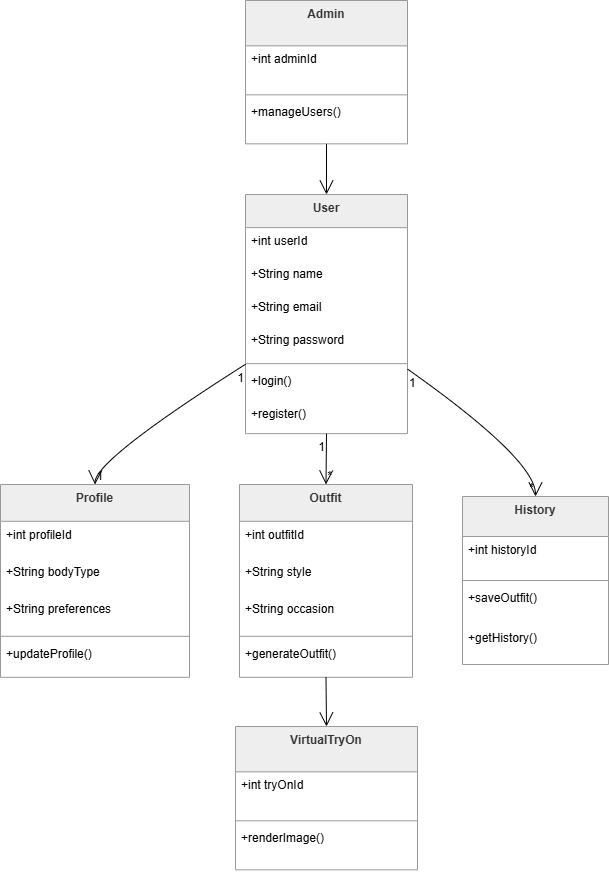

The diagram above was exported from draw.io. Its source (the exported page's mxGraphModel, read from the mxfile embedded in the PNG):
<mxGraphModel dx="2020" dy="1061" grid="1" gridSize="10" guides="1" tooltips="1" connect="1" arrows="1" fold="1" page="1" pageScale="1" pageWidth="827" pageHeight="1169" math="0" shadow="0">
  <root>
    <mxCell id="0" />
    <mxCell id="1" parent="0" />
    <mxCell id="X9J3Man9Fx9trxoSLeSL-1" parent="1" style="swimlane;fontStyle=1;align=center;verticalAlign=top;childLayout=stackLayout;horizontal=1;startSize=33.142857142857146;horizontalStack=0;resizeParent=1;resizeParentMax=0;resizeLast=0;collapsible=0;marginBottom=0;fillColor=light-dark(#eeeeee,#1f2020);strokeColor=light-dark(#999999,#cccccc);fontColor=light-dark(#333333,#cccccc);" value="User" vertex="1">
      <mxGeometry height="239.14285714285714" width="162" x="265" y="214" as="geometry" />
    </mxCell>
    <mxCell id="X9J3Man9Fx9trxoSLeSL-2" parent="X9J3Man9Fx9trxoSLeSL-1" style="text;strokeColor=none;fillColor=none;align=left;verticalAlign=top;spacingLeft=4;spacingRight=4;overflow=hidden;rotatable=0;points=[[0,0.5],[1,0.5]];portConstraint=eastwest;" value="+int userId" vertex="1">
      <mxGeometry height="33" width="162" y="33.142857142857146" as="geometry" />
    </mxCell>
    <mxCell id="X9J3Man9Fx9trxoSLeSL-3" parent="X9J3Man9Fx9trxoSLeSL-1" style="text;strokeColor=none;fillColor=none;align=left;verticalAlign=top;spacingLeft=4;spacingRight=4;overflow=hidden;rotatable=0;points=[[0,0.5],[1,0.5]];portConstraint=eastwest;" value="+String name" vertex="1">
      <mxGeometry height="33" width="162" y="66.14285714285714" as="geometry" />
    </mxCell>
    <mxCell id="X9J3Man9Fx9trxoSLeSL-4" parent="X9J3Man9Fx9trxoSLeSL-1" style="text;strokeColor=none;fillColor=none;align=left;verticalAlign=top;spacingLeft=4;spacingRight=4;overflow=hidden;rotatable=0;points=[[0,0.5],[1,0.5]];portConstraint=eastwest;" value="+String email" vertex="1">
      <mxGeometry height="33" width="162" y="99.14285714285714" as="geometry" />
    </mxCell>
    <mxCell id="X9J3Man9Fx9trxoSLeSL-5" parent="X9J3Man9Fx9trxoSLeSL-1" style="text;strokeColor=none;fillColor=none;align=left;verticalAlign=top;spacingLeft=4;spacingRight=4;overflow=hidden;rotatable=0;points=[[0,0.5],[1,0.5]];portConstraint=eastwest;" value="+String password" vertex="1">
      <mxGeometry height="33" width="162" y="132.14285714285714" as="geometry" />
    </mxCell>
    <mxCell id="X9J3Man9Fx9trxoSLeSL-6" parent="X9J3Man9Fx9trxoSLeSL-1" style="line;strokeWidth=1;fillColor=none;align=left;verticalAlign=middle;spacingTop=-1;spacingLeft=3;spacingRight=3;rotatable=0;labelPosition=right;points=[];portConstraint=eastwest;strokeColor=inherit;" vertex="1">
      <mxGeometry height="8" width="162" y="165.14285714285714" as="geometry" />
    </mxCell>
    <mxCell id="X9J3Man9Fx9trxoSLeSL-7" parent="X9J3Man9Fx9trxoSLeSL-1" style="text;strokeColor=none;fillColor=none;align=left;verticalAlign=top;spacingLeft=4;spacingRight=4;overflow=hidden;rotatable=0;points=[[0,0.5],[1,0.5]];portConstraint=eastwest;" value="+login()" vertex="1">
      <mxGeometry height="33" width="162" y="173.14285714285714" as="geometry" />
    </mxCell>
    <mxCell id="X9J3Man9Fx9trxoSLeSL-8" parent="X9J3Man9Fx9trxoSLeSL-1" style="text;strokeColor=none;fillColor=none;align=left;verticalAlign=top;spacingLeft=4;spacingRight=4;overflow=hidden;rotatable=0;points=[[0,0.5],[1,0.5]];portConstraint=eastwest;" value="+register()" vertex="1">
      <mxGeometry height="33" width="162" y="206.14285714285714" as="geometry" />
    </mxCell>
    <mxCell id="X9J3Man9Fx9trxoSLeSL-9" parent="1" style="swimlane;fontStyle=1;align=center;verticalAlign=top;childLayout=stackLayout;horizontal=1;startSize=36.8;horizontalStack=0;resizeParent=1;resizeParentMax=0;resizeLast=0;collapsible=0;marginBottom=0;fillColor=light-dark(#eeeeee,#1f2020);strokeColor=light-dark(#999999,#cccccc);fontColor=light-dark(#333333,#cccccc);" value="Profile" vertex="1">
      <mxGeometry height="192.8" width="189" x="20" y="504" as="geometry" />
    </mxCell>
    <mxCell id="X9J3Man9Fx9trxoSLeSL-10" parent="X9J3Man9Fx9trxoSLeSL-9" style="text;strokeColor=none;fillColor=none;align=left;verticalAlign=top;spacingLeft=4;spacingRight=4;overflow=hidden;rotatable=0;points=[[0,0.5],[1,0.5]];portConstraint=eastwest;" value="+int profileId" vertex="1">
      <mxGeometry height="37" width="189" y="36.8" as="geometry" />
    </mxCell>
    <mxCell id="X9J3Man9Fx9trxoSLeSL-11" parent="X9J3Man9Fx9trxoSLeSL-9" style="text;strokeColor=none;fillColor=none;align=left;verticalAlign=top;spacingLeft=4;spacingRight=4;overflow=hidden;rotatable=0;points=[[0,0.5],[1,0.5]];portConstraint=eastwest;" value="+String bodyType" vertex="1">
      <mxGeometry height="37" width="189" y="73.8" as="geometry" />
    </mxCell>
    <mxCell id="X9J3Man9Fx9trxoSLeSL-12" parent="X9J3Man9Fx9trxoSLeSL-9" style="text;strokeColor=none;fillColor=none;align=left;verticalAlign=top;spacingLeft=4;spacingRight=4;overflow=hidden;rotatable=0;points=[[0,0.5],[1,0.5]];portConstraint=eastwest;" value="+String preferences" vertex="1">
      <mxGeometry height="37" width="189" y="110.8" as="geometry" />
    </mxCell>
    <mxCell id="X9J3Man9Fx9trxoSLeSL-13" parent="X9J3Man9Fx9trxoSLeSL-9" style="line;strokeWidth=1;fillColor=none;align=left;verticalAlign=middle;spacingTop=-1;spacingLeft=3;spacingRight=3;rotatable=0;labelPosition=right;points=[];portConstraint=eastwest;strokeColor=inherit;" vertex="1">
      <mxGeometry height="8" width="189" y="147.8" as="geometry" />
    </mxCell>
    <mxCell id="X9J3Man9Fx9trxoSLeSL-14" parent="X9J3Man9Fx9trxoSLeSL-9" style="text;strokeColor=none;fillColor=none;align=left;verticalAlign=top;spacingLeft=4;spacingRight=4;overflow=hidden;rotatable=0;points=[[0,0.5],[1,0.5]];portConstraint=eastwest;" value="+updateProfile()" vertex="1">
      <mxGeometry height="37" width="189" y="155.8" as="geometry" />
    </mxCell>
    <mxCell id="X9J3Man9Fx9trxoSLeSL-15" parent="1" style="swimlane;fontStyle=1;align=center;verticalAlign=top;childLayout=stackLayout;horizontal=1;startSize=36.8;horizontalStack=0;resizeParent=1;resizeParentMax=0;resizeLast=0;collapsible=0;marginBottom=0;fillColor=light-dark(#eeeeee,#1f2020);strokeColor=light-dark(#999999,#cccccc);fontColor=light-dark(#333333,#cccccc);" value="Outfit" vertex="1">
      <mxGeometry height="192.8" width="173" x="259" y="504" as="geometry" />
    </mxCell>
    <mxCell id="X9J3Man9Fx9trxoSLeSL-16" parent="X9J3Man9Fx9trxoSLeSL-15" style="text;strokeColor=none;fillColor=none;align=left;verticalAlign=top;spacingLeft=4;spacingRight=4;overflow=hidden;rotatable=0;points=[[0,0.5],[1,0.5]];portConstraint=eastwest;" value="+int outfitId" vertex="1">
      <mxGeometry height="37" width="173" y="36.8" as="geometry" />
    </mxCell>
    <mxCell id="X9J3Man9Fx9trxoSLeSL-17" parent="X9J3Man9Fx9trxoSLeSL-15" style="text;strokeColor=none;fillColor=none;align=left;verticalAlign=top;spacingLeft=4;spacingRight=4;overflow=hidden;rotatable=0;points=[[0,0.5],[1,0.5]];portConstraint=eastwest;" value="+String style" vertex="1">
      <mxGeometry height="37" width="173" y="73.8" as="geometry" />
    </mxCell>
    <mxCell id="X9J3Man9Fx9trxoSLeSL-18" parent="X9J3Man9Fx9trxoSLeSL-15" style="text;strokeColor=none;fillColor=none;align=left;verticalAlign=top;spacingLeft=4;spacingRight=4;overflow=hidden;rotatable=0;points=[[0,0.5],[1,0.5]];portConstraint=eastwest;" value="+String occasion" vertex="1">
      <mxGeometry height="37" width="173" y="110.8" as="geometry" />
    </mxCell>
    <mxCell id="X9J3Man9Fx9trxoSLeSL-19" parent="X9J3Man9Fx9trxoSLeSL-15" style="line;strokeWidth=1;fillColor=none;align=left;verticalAlign=middle;spacingTop=-1;spacingLeft=3;spacingRight=3;rotatable=0;labelPosition=right;points=[];portConstraint=eastwest;strokeColor=inherit;" vertex="1">
      <mxGeometry height="8" width="173" y="147.8" as="geometry" />
    </mxCell>
    <mxCell id="X9J3Man9Fx9trxoSLeSL-20" parent="X9J3Man9Fx9trxoSLeSL-15" style="text;strokeColor=none;fillColor=none;align=left;verticalAlign=top;spacingLeft=4;spacingRight=4;overflow=hidden;rotatable=0;points=[[0,0.5],[1,0.5]];portConstraint=eastwest;" value="+generateOutfit()" vertex="1">
      <mxGeometry height="37" width="173" y="155.8" as="geometry" />
    </mxCell>
    <mxCell id="X9J3Man9Fx9trxoSLeSL-21" parent="1" style="swimlane;fontStyle=1;align=center;verticalAlign=top;childLayout=stackLayout;horizontal=1;startSize=45.333333333333336;horizontalStack=0;resizeParent=1;resizeParentMax=0;resizeLast=0;collapsible=0;marginBottom=0;fillColor=light-dark(#eeeeee,#1f2020);strokeColor=light-dark(#999999,#cccccc);fontColor=light-dark(#333333,#cccccc);" value="VirtualTryOn" vertex="1">
      <mxGeometry height="143.33333333333334" width="182" x="255" y="746" as="geometry" />
    </mxCell>
    <mxCell id="X9J3Man9Fx9trxoSLeSL-22" parent="X9J3Man9Fx9trxoSLeSL-21" style="text;strokeColor=none;fillColor=none;align=left;verticalAlign=top;spacingLeft=4;spacingRight=4;overflow=hidden;rotatable=0;points=[[0,0.5],[1,0.5]];portConstraint=eastwest;" value="+int tryOnId" vertex="1">
      <mxGeometry height="45" width="182" y="45.333333333333336" as="geometry" />
    </mxCell>
    <mxCell id="X9J3Man9Fx9trxoSLeSL-23" parent="X9J3Man9Fx9trxoSLeSL-21" style="line;strokeWidth=1;fillColor=none;align=left;verticalAlign=middle;spacingTop=-1;spacingLeft=3;spacingRight=3;rotatable=0;labelPosition=right;points=[];portConstraint=eastwest;strokeColor=inherit;" vertex="1">
      <mxGeometry height="8" width="182" y="90.33333333333334" as="geometry" />
    </mxCell>
    <mxCell id="X9J3Man9Fx9trxoSLeSL-24" parent="X9J3Man9Fx9trxoSLeSL-21" style="text;strokeColor=none;fillColor=none;align=left;verticalAlign=top;spacingLeft=4;spacingRight=4;overflow=hidden;rotatable=0;points=[[0,0.5],[1,0.5]];portConstraint=eastwest;" value="+renderImage()" vertex="1">
      <mxGeometry height="45" width="182" y="98.33333333333334" as="geometry" />
    </mxCell>
    <mxCell id="X9J3Man9Fx9trxoSLeSL-25" parent="1" style="swimlane;fontStyle=1;align=center;verticalAlign=top;childLayout=stackLayout;horizontal=1;startSize=40;horizontalStack=0;resizeParent=1;resizeParentMax=0;resizeLast=0;collapsible=0;marginBottom=0;fillColor=light-dark(#eeeeee,#1f2020);strokeColor=light-dark(#999999,#cccccc);fontColor=light-dark(#333333,#cccccc);" value="History" vertex="1">
      <mxGeometry height="168" width="146" x="482" y="516" as="geometry" />
    </mxCell>
    <mxCell id="X9J3Man9Fx9trxoSLeSL-26" parent="X9J3Man9Fx9trxoSLeSL-25" style="text;strokeColor=none;fillColor=none;align=left;verticalAlign=top;spacingLeft=4;spacingRight=4;overflow=hidden;rotatable=0;points=[[0,0.5],[1,0.5]];portConstraint=eastwest;" value="+int historyId" vertex="1">
      <mxGeometry height="40" width="146" y="40" as="geometry" />
    </mxCell>
    <mxCell id="X9J3Man9Fx9trxoSLeSL-27" parent="X9J3Man9Fx9trxoSLeSL-25" style="line;strokeWidth=1;fillColor=none;align=left;verticalAlign=middle;spacingTop=-1;spacingLeft=3;spacingRight=3;rotatable=0;labelPosition=right;points=[];portConstraint=eastwest;strokeColor=inherit;" vertex="1">
      <mxGeometry height="8" width="146" y="80" as="geometry" />
    </mxCell>
    <mxCell id="X9J3Man9Fx9trxoSLeSL-28" parent="X9J3Man9Fx9trxoSLeSL-25" style="text;strokeColor=none;fillColor=none;align=left;verticalAlign=top;spacingLeft=4;spacingRight=4;overflow=hidden;rotatable=0;points=[[0,0.5],[1,0.5]];portConstraint=eastwest;" value="+saveOutfit()" vertex="1">
      <mxGeometry height="40" width="146" y="88" as="geometry" />
    </mxCell>
    <mxCell id="X9J3Man9Fx9trxoSLeSL-29" parent="X9J3Man9Fx9trxoSLeSL-25" style="text;strokeColor=none;fillColor=none;align=left;verticalAlign=top;spacingLeft=4;spacingRight=4;overflow=hidden;rotatable=0;points=[[0,0.5],[1,0.5]];portConstraint=eastwest;" value="+getHistory()" vertex="1">
      <mxGeometry height="40" width="146" y="128" as="geometry" />
    </mxCell>
    <mxCell id="X9J3Man9Fx9trxoSLeSL-30" parent="1" style="swimlane;fontStyle=1;align=center;verticalAlign=top;childLayout=stackLayout;horizontal=1;startSize=45.333333333333336;horizontalStack=0;resizeParent=1;resizeParentMax=0;resizeLast=0;collapsible=0;marginBottom=0;fillColor=light-dark(#eeeeee,#1f2020);strokeColor=light-dark(#999999,#cccccc);fontColor=light-dark(#333333,#cccccc);" value="Admin" vertex="1">
      <mxGeometry height="143.33333333333334" width="162" x="265" y="20" as="geometry" />
    </mxCell>
    <mxCell id="X9J3Man9Fx9trxoSLeSL-31" parent="X9J3Man9Fx9trxoSLeSL-30" style="text;strokeColor=none;fillColor=none;align=left;verticalAlign=top;spacingLeft=4;spacingRight=4;overflow=hidden;rotatable=0;points=[[0,0.5],[1,0.5]];portConstraint=eastwest;" value="+int adminId" vertex="1">
      <mxGeometry height="45" width="162" y="45.333333333333336" as="geometry" />
    </mxCell>
    <mxCell id="X9J3Man9Fx9trxoSLeSL-32" parent="X9J3Man9Fx9trxoSLeSL-30" style="line;strokeWidth=1;fillColor=none;align=left;verticalAlign=middle;spacingTop=-1;spacingLeft=3;spacingRight=3;rotatable=0;labelPosition=right;points=[];portConstraint=eastwest;strokeColor=inherit;" vertex="1">
      <mxGeometry height="8" width="162" y="90.33333333333334" as="geometry" />
    </mxCell>
    <mxCell id="X9J3Man9Fx9trxoSLeSL-33" parent="X9J3Man9Fx9trxoSLeSL-30" style="text;strokeColor=none;fillColor=none;align=left;verticalAlign=top;spacingLeft=4;spacingRight=4;overflow=hidden;rotatable=0;points=[[0,0.5],[1,0.5]];portConstraint=eastwest;" value="+manageUsers()" vertex="1">
      <mxGeometry height="45" width="162" y="98.33333333333334" as="geometry" />
    </mxCell>
    <mxCell id="X9J3Man9Fx9trxoSLeSL-34" edge="1" parent="1" source="X9J3Man9Fx9trxoSLeSL-1" style="curved=1;startArrow=none;endArrow=open;endSize=12;exitX=0;exitY=0.71;entryX=0.5;entryY=0;rounded=0;" target="X9J3Man9Fx9trxoSLeSL-9" value="">
      <mxGeometry relative="1" as="geometry">
        <Array as="points">
          <mxPoint x="115" y="479" />
        </Array>
      </mxGeometry>
    </mxCell>
    <mxCell id="X9J3Man9Fx9trxoSLeSL-35" parent="X9J3Man9Fx9trxoSLeSL-34" style="edgeLabel;resizable=0;labelBackgroundColor=none;fontSize=12;align=right;verticalAlign=top;" value="1" vertex="1">
      <mxGeometry relative="1" x="-1" as="geometry" />
    </mxCell>
    <mxCell id="X9J3Man9Fx9trxoSLeSL-36" parent="X9J3Man9Fx9trxoSLeSL-34" style="edgeLabel;resizable=0;labelBackgroundColor=none;fontSize=12;align=left;verticalAlign=bottom;" value="1" vertex="1">
      <mxGeometry relative="1" x="1" as="geometry" />
    </mxCell>
    <mxCell id="X9J3Man9Fx9trxoSLeSL-37" edge="1" parent="1" source="X9J3Man9Fx9trxoSLeSL-1" style="curved=1;startArrow=none;endArrow=open;endSize=12;exitX=0.5;exitY=1;entryX=0.5;entryY=0;rounded=0;" target="X9J3Man9Fx9trxoSLeSL-15" value="">
      <mxGeometry relative="1" as="geometry">
        <Array as="points" />
      </mxGeometry>
    </mxCell>
    <mxCell id="X9J3Man9Fx9trxoSLeSL-38" parent="X9J3Man9Fx9trxoSLeSL-37" style="edgeLabel;resizable=0;labelBackgroundColor=none;fontSize=12;align=right;verticalAlign=top;" value="1" vertex="1">
      <mxGeometry relative="1" x="-1" as="geometry" />
    </mxCell>
    <mxCell id="X9J3Man9Fx9trxoSLeSL-39" parent="X9J3Man9Fx9trxoSLeSL-37" style="edgeLabel;resizable=0;labelBackgroundColor=none;fontSize=12;align=left;verticalAlign=bottom;" value="*" vertex="1">
      <mxGeometry relative="1" x="1" as="geometry" />
    </mxCell>
    <mxCell id="X9J3Man9Fx9trxoSLeSL-40" edge="1" parent="1" source="X9J3Man9Fx9trxoSLeSL-1" style="curved=1;startArrow=none;endArrow=open;endSize=12;exitX=1;exitY=0.73;entryX=0.5;entryY=0;rounded=0;" target="X9J3Man9Fx9trxoSLeSL-25" value="">
      <mxGeometry relative="1" as="geometry">
        <Array as="points">
          <mxPoint x="555" y="479" />
        </Array>
      </mxGeometry>
    </mxCell>
    <mxCell id="X9J3Man9Fx9trxoSLeSL-41" parent="X9J3Man9Fx9trxoSLeSL-40" style="edgeLabel;resizable=0;labelBackgroundColor=none;fontSize=12;align=left;verticalAlign=top;" value="1" vertex="1">
      <mxGeometry relative="1" x="-1" as="geometry" />
    </mxCell>
    <mxCell id="X9J3Man9Fx9trxoSLeSL-42" parent="X9J3Man9Fx9trxoSLeSL-40" style="edgeLabel;resizable=0;labelBackgroundColor=none;fontSize=12;align=right;verticalAlign=bottom;" value="*" vertex="1">
      <mxGeometry relative="1" x="1" as="geometry" />
    </mxCell>
    <mxCell id="X9J3Man9Fx9trxoSLeSL-43" edge="1" parent="1" source="X9J3Man9Fx9trxoSLeSL-15" style="curved=1;startArrow=none;endArrow=open;endSize=12;exitX=0.5;exitY=1;entryX=0.5;entryY=0;rounded=0;" target="X9J3Man9Fx9trxoSLeSL-21" value="">
      <mxGeometry relative="1" as="geometry">
        <Array as="points" />
      </mxGeometry>
    </mxCell>
    <mxCell id="X9J3Man9Fx9trxoSLeSL-44" edge="1" parent="1" source="X9J3Man9Fx9trxoSLeSL-30" style="curved=1;startArrow=none;endArrow=open;endSize=12;exitX=0.5;exitY=1;entryX=0.5;entryY=0;rounded=0;" target="X9J3Man9Fx9trxoSLeSL-1" value="">
      <mxGeometry relative="1" as="geometry">
        <Array as="points" />
      </mxGeometry>
    </mxCell>
  </root>
</mxGraphModel>